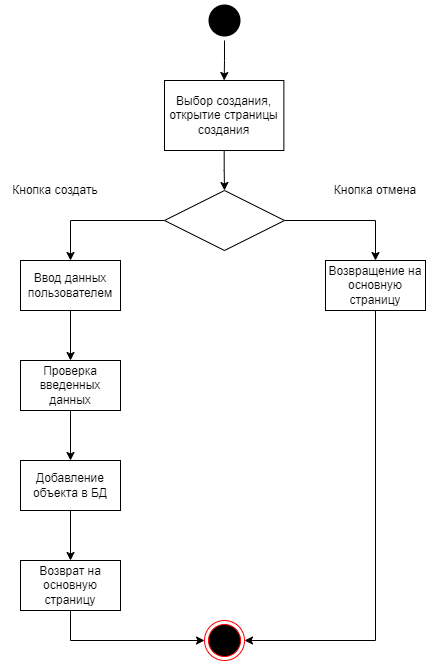

The diagram above was exported from draw.io. Its source (the exported page's mxGraphModel, read from the mxfile embedded in the PNG):
<mxGraphModel dx="1393" dy="766" grid="1" gridSize="10" guides="1" tooltips="1" connect="1" arrows="1" fold="1" page="1" pageScale="1" pageWidth="827" pageHeight="1169" math="0" shadow="0">
  <root>
    <mxCell id="0" />
    <mxCell id="1" parent="0" />
    <mxCell id="gwYTgGIrSwlQxmdJeU5L-12" style="edgeStyle=orthogonalEdgeStyle;rounded=0;orthogonalLoop=1;jettySize=auto;html=1;exitX=0.5;exitY=1;exitDx=0;exitDy=0;entryX=0.5;entryY=0;entryDx=0;entryDy=0;" parent="1" source="gwYTgGIrSwlQxmdJeU5L-1" target="gwYTgGIrSwlQxmdJeU5L-2" edge="1">
      <mxGeometry relative="1" as="geometry" />
    </mxCell>
    <mxCell id="gwYTgGIrSwlQxmdJeU5L-1" value="" style="ellipse;html=1;shape=endState;fillColor=#000000;strokeColor=none;strokeWidth=1;perimeterSpacing=0;" parent="1" vertex="1">
      <mxGeometry x="374" y="90" width="40" height="40" as="geometry" />
    </mxCell>
    <mxCell id="gwYTgGIrSwlQxmdJeU5L-13" style="edgeStyle=orthogonalEdgeStyle;rounded=0;orthogonalLoop=1;jettySize=auto;html=1;exitX=0.5;exitY=1;exitDx=0;exitDy=0;entryX=0.5;entryY=0;entryDx=0;entryDy=0;" parent="1" source="gwYTgGIrSwlQxmdJeU5L-2" target="gwYTgGIrSwlQxmdJeU5L-3" edge="1">
      <mxGeometry relative="1" as="geometry" />
    </mxCell>
    <mxCell id="gwYTgGIrSwlQxmdJeU5L-2" value="Выбор создания,&lt;br&gt;открытие страницы создания" style="html=1;whiteSpace=wrap;" parent="1" vertex="1">
      <mxGeometry x="334" y="170" width="119.37" height="70" as="geometry" />
    </mxCell>
    <mxCell id="gwYTgGIrSwlQxmdJeU5L-16" style="edgeStyle=orthogonalEdgeStyle;rounded=0;orthogonalLoop=1;jettySize=auto;html=1;exitX=0;exitY=0.5;exitDx=0;exitDy=0;entryX=0.5;entryY=0;entryDx=0;entryDy=0;" parent="1" source="gwYTgGIrSwlQxmdJeU5L-3" target="gwYTgGIrSwlQxmdJeU5L-6" edge="1">
      <mxGeometry relative="1" as="geometry" />
    </mxCell>
    <mxCell id="gwYTgGIrSwlQxmdJeU5L-17" style="edgeStyle=orthogonalEdgeStyle;rounded=0;orthogonalLoop=1;jettySize=auto;html=1;exitX=1;exitY=0.5;exitDx=0;exitDy=0;entryX=0.5;entryY=0;entryDx=0;entryDy=0;" parent="1" source="gwYTgGIrSwlQxmdJeU5L-3" target="gwYTgGIrSwlQxmdJeU5L-14" edge="1">
      <mxGeometry relative="1" as="geometry" />
    </mxCell>
    <mxCell id="gwYTgGIrSwlQxmdJeU5L-3" value="" style="shape=rhombus;perimeter=rhombusPerimeter;whiteSpace=wrap;html=1;align=center;" parent="1" vertex="1">
      <mxGeometry x="334" y="280" width="120" height="60" as="geometry" />
    </mxCell>
    <mxCell id="gwYTgGIrSwlQxmdJeU5L-4" value="Кнопка создать" style="text;html=1;strokeColor=none;fillColor=none;align=center;verticalAlign=middle;whiteSpace=wrap;rounded=0;" parent="1" vertex="1">
      <mxGeometry x="170" y="260" width="110" height="40" as="geometry" />
    </mxCell>
    <mxCell id="gwYTgGIrSwlQxmdJeU5L-5" value="Кнопка отмена" style="text;html=1;strokeColor=none;fillColor=none;align=center;verticalAlign=middle;whiteSpace=wrap;rounded=0;" parent="1" vertex="1">
      <mxGeometry x="490" y="260" width="110" height="40" as="geometry" />
    </mxCell>
    <mxCell id="gwYTgGIrSwlQxmdJeU5L-18" style="edgeStyle=orthogonalEdgeStyle;rounded=0;orthogonalLoop=1;jettySize=auto;html=1;exitX=0.5;exitY=1;exitDx=0;exitDy=0;entryX=0.5;entryY=0;entryDx=0;entryDy=0;" parent="1" source="gwYTgGIrSwlQxmdJeU5L-6" target="gwYTgGIrSwlQxmdJeU5L-7" edge="1">
      <mxGeometry relative="1" as="geometry" />
    </mxCell>
    <mxCell id="gwYTgGIrSwlQxmdJeU5L-6" value="Ввод данных пользователем" style="rounded=0;whiteSpace=wrap;html=1;" parent="1" vertex="1">
      <mxGeometry x="190" y="350" width="100" height="50" as="geometry" />
    </mxCell>
    <mxCell id="gwYTgGIrSwlQxmdJeU5L-25" style="edgeStyle=orthogonalEdgeStyle;rounded=0;orthogonalLoop=1;jettySize=auto;html=1;exitX=0.5;exitY=1;exitDx=0;exitDy=0;entryX=0.5;entryY=0;entryDx=0;entryDy=0;" parent="1" source="gwYTgGIrSwlQxmdJeU5L-7" target="gwYTgGIrSwlQxmdJeU5L-9" edge="1">
      <mxGeometry relative="1" as="geometry" />
    </mxCell>
    <mxCell id="gwYTgGIrSwlQxmdJeU5L-7" value="Проверка введенных данных" style="rounded=0;whiteSpace=wrap;html=1;" parent="1" vertex="1">
      <mxGeometry x="190" y="450" width="100" height="50" as="geometry" />
    </mxCell>
    <mxCell id="gwYTgGIrSwlQxmdJeU5L-21" style="edgeStyle=orthogonalEdgeStyle;rounded=0;orthogonalLoop=1;jettySize=auto;html=1;exitX=0.5;exitY=1;exitDx=0;exitDy=0;entryX=0.5;entryY=0;entryDx=0;entryDy=0;" parent="1" source="gwYTgGIrSwlQxmdJeU5L-9" target="gwYTgGIrSwlQxmdJeU5L-10" edge="1">
      <mxGeometry relative="1" as="geometry" />
    </mxCell>
    <mxCell id="gwYTgGIrSwlQxmdJeU5L-9" value="Добавление объекта в БД" style="rounded=0;whiteSpace=wrap;html=1;" parent="1" vertex="1">
      <mxGeometry x="190" y="550" width="100" height="50" as="geometry" />
    </mxCell>
    <mxCell id="gwYTgGIrSwlQxmdJeU5L-22" style="edgeStyle=orthogonalEdgeStyle;rounded=0;orthogonalLoop=1;jettySize=auto;html=1;exitX=0.5;exitY=1;exitDx=0;exitDy=0;entryX=0;entryY=0.5;entryDx=0;entryDy=0;" parent="1" source="gwYTgGIrSwlQxmdJeU5L-10" target="gwYTgGIrSwlQxmdJeU5L-11" edge="1">
      <mxGeometry relative="1" as="geometry" />
    </mxCell>
    <mxCell id="gwYTgGIrSwlQxmdJeU5L-10" value="Возврат на основную страницу" style="rounded=0;whiteSpace=wrap;html=1;" parent="1" vertex="1">
      <mxGeometry x="190" y="650" width="100" height="50" as="geometry" />
    </mxCell>
    <mxCell id="gwYTgGIrSwlQxmdJeU5L-11" value="" style="ellipse;html=1;shape=endState;fillColor=#000000;strokeColor=#ff0000;strokeWidth=1;perimeterSpacing=0;" parent="1" vertex="1">
      <mxGeometry x="374.01" y="710" width="40" height="40" as="geometry" />
    </mxCell>
    <mxCell id="gwYTgGIrSwlQxmdJeU5L-26" style="edgeStyle=orthogonalEdgeStyle;rounded=0;orthogonalLoop=1;jettySize=auto;html=1;exitX=0.5;exitY=1;exitDx=0;exitDy=0;entryX=1;entryY=0.5;entryDx=0;entryDy=0;" parent="1" source="gwYTgGIrSwlQxmdJeU5L-14" target="gwYTgGIrSwlQxmdJeU5L-11" edge="1">
      <mxGeometry relative="1" as="geometry" />
    </mxCell>
    <mxCell id="gwYTgGIrSwlQxmdJeU5L-14" value="Возвращение на основную страницу" style="rounded=0;whiteSpace=wrap;html=1;" parent="1" vertex="1">
      <mxGeometry x="495" y="350" width="100" height="50" as="geometry" />
    </mxCell>
  </root>
</mxGraphModel>